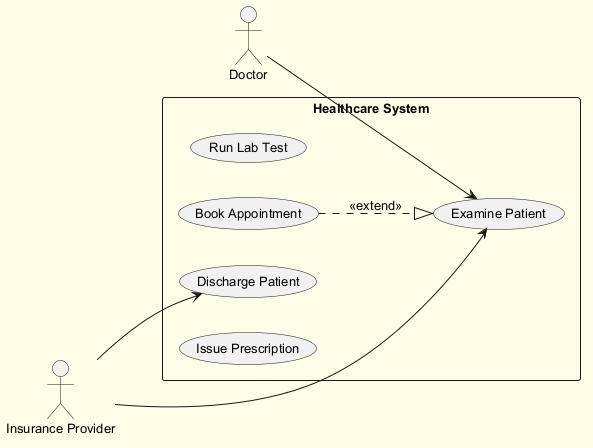

The diagram above was rendered by PlantUML. Its source (embedded in the PNG):
@startuml
skinparam backgroundColor #FFFDE7
skinparam classBackgroundColor #FFF9C4
skinparam classBorderColor #F57F17
skinparam defaultFontSize 13
left to right direction
actor "Doctor" as D
actor "Insurance Provider" as IP
rectangle "Healthcare System" {
  usecase "Run Lab Test" as UC_RunLabTest
  usecase "Book Appointment" as UC_BookAppointment
  usecase "Examine Patient" as UC_ExaminePatient
  usecase "Discharge Patient" as UC_DischargePatient
  usecase "Issue Prescription" as UC_IssuePrescription
}
D --> UC_ExaminePatient
IP --> UC_ExaminePatient
IP --> UC_DischargePatient
UC_BookAppointment ..|> UC_ExaminePatient : <<extend>>
@enduml